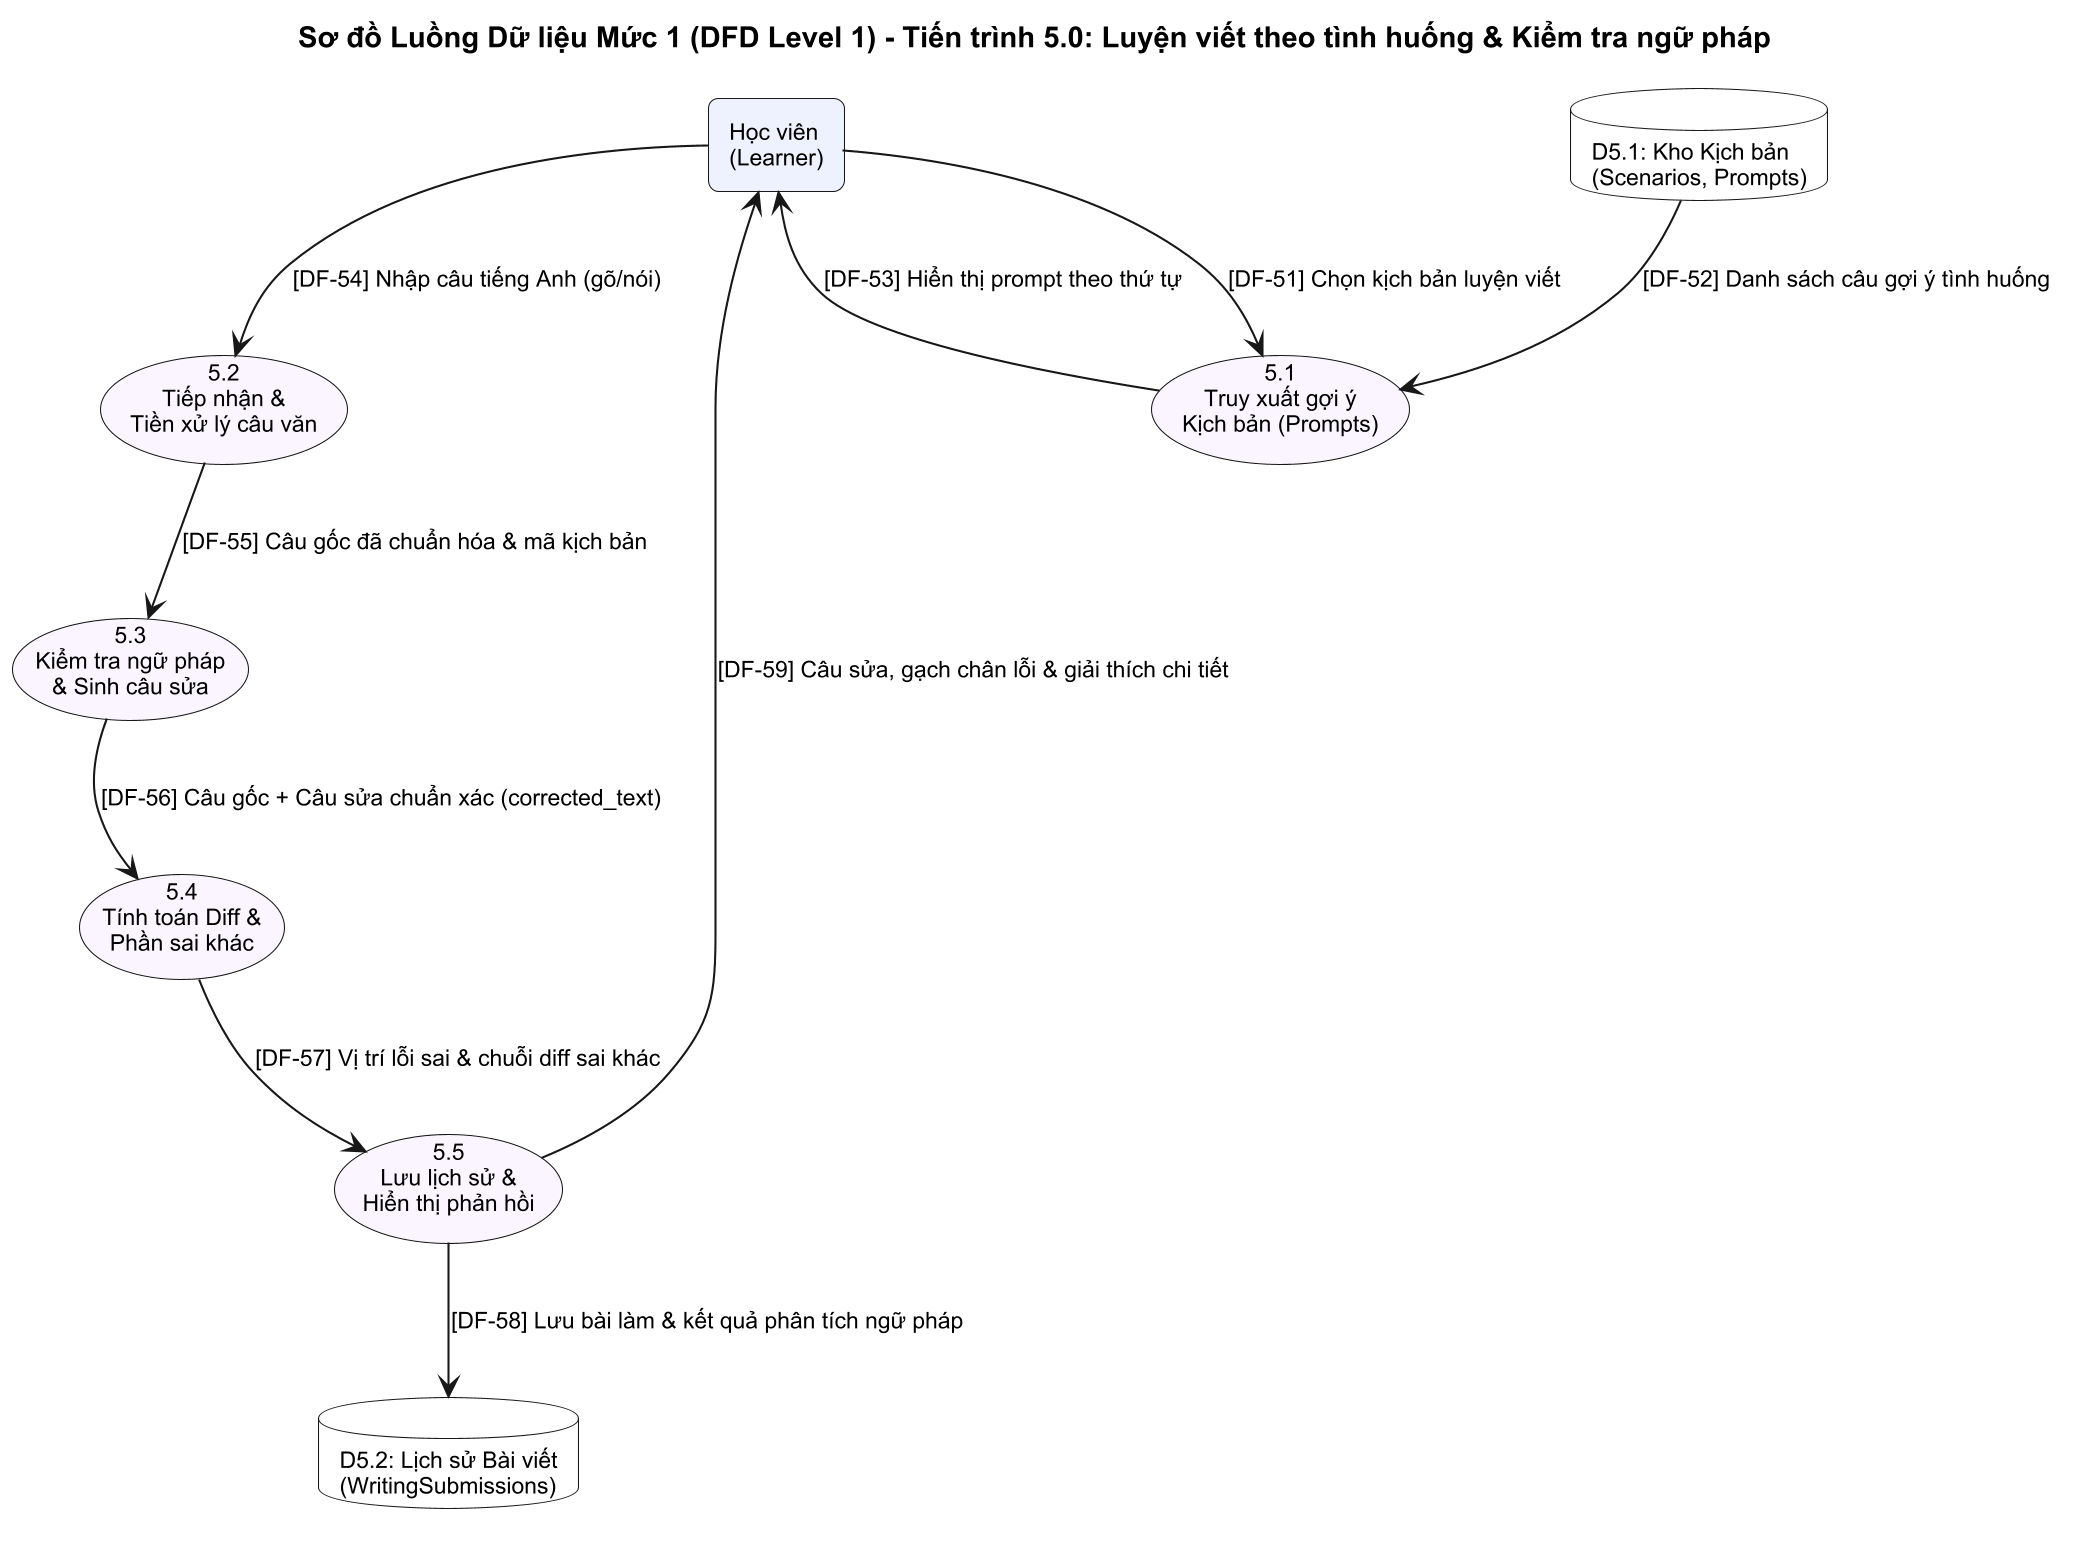

The diagram above was rendered by PlantUML. Its source (embedded in the PNG):
@startuml
skinparam dpi 200
skinparam defaultFontName Segoe UI
skinparam defaultFontSize 11
skinparam shadowing false
skinparam roundCorner 8
title Sơ đồ Luồng Dữ liệu Mức 1 (DFD Level 1) - Tiến trình 5.0: Luyện viết theo tình huống & Kiểm tra ngữ pháp
skinparam roundCorner 10
skinparam defaultFontName Arial

' ==========================================
' TÁC NHÂN NGOÀI (EXTERNAL ENTITY)
' ==========================================
rectangle "Học viên\n(Learner)" as Learner #EEF2FF

' ==========================================
' CÁC TIẾN TRÌNH CON (SUB-PROCESSES)
' ==========================================
usecase "5.1\nTruy xuất gợi ý\nKịch bản (Prompts)" as P51 #FAF5FF
usecase "5.2\nTiếp nhận &\nTiền xử lý câu văn" as P52 #FAF5FF
usecase "5.3\nKiểm tra ngữ pháp\n& Sinh câu sửa" as P53 #FAF5FF
usecase "5.4\nTính toán Diff &\nPhần sai khác" as P54 #FAF5FF
usecase "5.5\nLưu lịch sử &\nHiển thị phản hồi" as P55 #FAF5FF

' ==========================================
' KHO DỮ LIỆU LIÊN QUAN (DATA STORES)
' ==========================================
database "D5.1: Kho Kịch bản\n(Scenarios, Prompts)" as D51 #F8FAFC
database "D5.2: Lịch sử Bài viết\n(WritingSubmissions)" as D52 #F8FAFC

' ==========================================
' LUỒNG DỮ LIỆU (DATA FLOWS)
' ==========================================
Learner --> P51 : [DF-51] Chọn kịch bản luyện viết
D51 --> P51 : [DF-52] Danh sách câu gợi ý tình huống
P51 --> Learner : [DF-53] Hiển thị prompt theo thứ tự
Learner --> P52 : [DF-54] Nhập câu tiếng Anh (gõ/nói)
P52 --> P53 : [DF-55] Câu gốc đã chuẩn hóa & mã kịch bản
P53 --> P54 : [DF-56] Câu gốc + Câu sửa chuẩn xác (corrected_text)
P54 --> P55 : [DF-57] Vị trí lỗi sai & chuỗi diff sai khác
P55 --> D52 : [DF-58] Lưu bài làm & kết quả phân tích ngữ pháp
P55 --> Learner : [DF-59] Câu sửa, gạch chân lỗi & giải thích chi tiết
@enduml